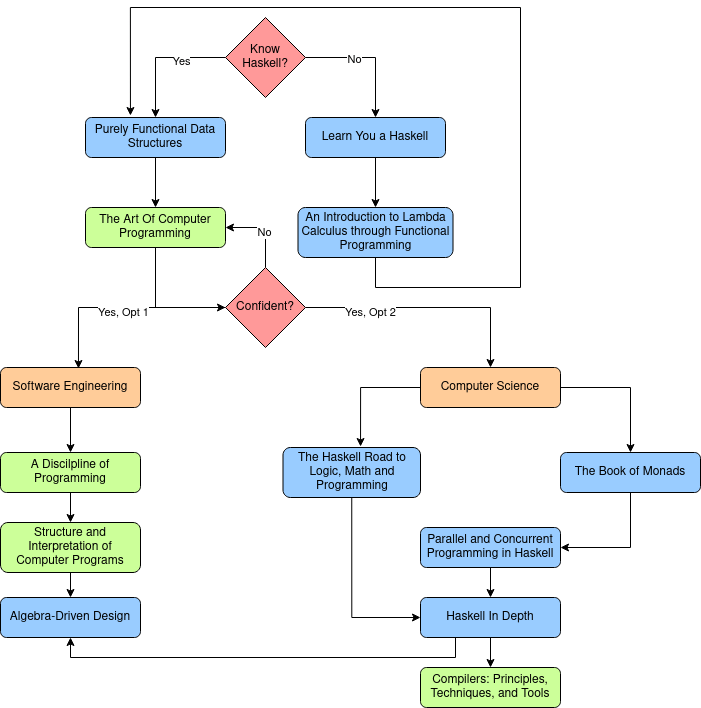

The diagram above was exported from draw.io. Its source (the exported page's mxGraphModel, read from the mxfile embedded in the PNG):
<mxGraphModel dx="1621" dy="788" grid="1" gridSize="10" guides="1" tooltips="1" connect="1" arrows="1" fold="1" page="1" pageScale="1" pageWidth="850" pageHeight="1100" math="0" shadow="0">
  <root>
    <mxCell id="0" />
    <mxCell id="1" parent="0" />
    <mxCell id="ehSIUehwhr6paIZZ0BVh-21" style="edgeStyle=orthogonalEdgeStyle;rounded=0;orthogonalLoop=1;jettySize=auto;html=1;exitX=0;exitY=0.5;exitDx=0;exitDy=0;entryX=0.5;entryY=0;entryDx=0;entryDy=0;" parent="1" source="ehSIUehwhr6paIZZ0BVh-1" target="ehSIUehwhr6paIZZ0BVh-2" edge="1">
      <mxGeometry relative="1" as="geometry" />
    </mxCell>
    <mxCell id="ehSIUehwhr6paIZZ0BVh-23" value="Yes" style="edgeLabel;html=1;align=center;verticalAlign=middle;resizable=0;points=[];" parent="ehSIUehwhr6paIZZ0BVh-21" vertex="1" connectable="0">
      <mxGeometry x="-0.3077" y="3" relative="1" as="geometry">
        <mxPoint as="offset" />
      </mxGeometry>
    </mxCell>
    <mxCell id="ehSIUehwhr6paIZZ0BVh-22" style="edgeStyle=orthogonalEdgeStyle;rounded=0;orthogonalLoop=1;jettySize=auto;html=1;exitX=1;exitY=0.5;exitDx=0;exitDy=0;entryX=0.5;entryY=0;entryDx=0;entryDy=0;" parent="1" source="ehSIUehwhr6paIZZ0BVh-1" target="ehSIUehwhr6paIZZ0BVh-5" edge="1">
      <mxGeometry relative="1" as="geometry" />
    </mxCell>
    <mxCell id="ehSIUehwhr6paIZZ0BVh-26" value="No" style="edgeLabel;html=1;align=center;verticalAlign=middle;resizable=0;points=[];" parent="ehSIUehwhr6paIZZ0BVh-22" vertex="1" connectable="0">
      <mxGeometry x="-0.2615" y="-1" relative="1" as="geometry">
        <mxPoint as="offset" />
      </mxGeometry>
    </mxCell>
    <mxCell id="ehSIUehwhr6paIZZ0BVh-1" value="Know Haskell?" style="rhombus;whiteSpace=wrap;html=1;fillColor=#FF9999;" parent="1" vertex="1">
      <mxGeometry x="805" y="20" width="80" height="80" as="geometry" />
    </mxCell>
    <mxCell id="ehSIUehwhr6paIZZ0BVh-27" style="edgeStyle=orthogonalEdgeStyle;rounded=0;orthogonalLoop=1;jettySize=auto;html=1;exitX=0.5;exitY=1;exitDx=0;exitDy=0;entryX=0.5;entryY=0;entryDx=0;entryDy=0;" parent="1" source="ehSIUehwhr6paIZZ0BVh-2" target="ehSIUehwhr6paIZZ0BVh-6" edge="1">
      <mxGeometry relative="1" as="geometry" />
    </mxCell>
    <mxCell id="ehSIUehwhr6paIZZ0BVh-2" value="Purely Functional Data Structures" style="rounded=1;whiteSpace=wrap;html=1;fillColor=#99CCFF;" parent="1" vertex="1">
      <mxGeometry x="665" y="120" width="140" height="40" as="geometry" />
    </mxCell>
    <mxCell id="ehSIUehwhr6paIZZ0BVh-31" style="edgeStyle=orthogonalEdgeStyle;rounded=0;orthogonalLoop=1;jettySize=auto;html=1;exitX=0.5;exitY=1;exitDx=0;exitDy=0;entryX=0.321;entryY=-0.05;entryDx=0;entryDy=0;entryPerimeter=0;" parent="1" source="ehSIUehwhr6paIZZ0BVh-4" target="ehSIUehwhr6paIZZ0BVh-2" edge="1">
      <mxGeometry relative="1" as="geometry">
        <Array as="points">
          <mxPoint x="955" y="290" />
          <mxPoint x="1100" y="290" />
          <mxPoint x="1100" y="10" />
          <mxPoint x="710" y="10" />
        </Array>
      </mxGeometry>
    </mxCell>
    <mxCell id="ehSIUehwhr6paIZZ0BVh-4" value="An Introduction to Lambda Calculus through Functional Programming " style="rounded=1;whiteSpace=wrap;html=1;fillColor=#99CCFF;" parent="1" vertex="1">
      <mxGeometry x="877.5" y="210" width="155" height="50" as="geometry" />
    </mxCell>
    <mxCell id="ehSIUehwhr6paIZZ0BVh-28" style="edgeStyle=orthogonalEdgeStyle;rounded=0;orthogonalLoop=1;jettySize=auto;html=1;exitX=0.5;exitY=1;exitDx=0;exitDy=0;entryX=0.5;entryY=0;entryDx=0;entryDy=0;" parent="1" source="ehSIUehwhr6paIZZ0BVh-5" target="ehSIUehwhr6paIZZ0BVh-4" edge="1">
      <mxGeometry relative="1" as="geometry" />
    </mxCell>
    <mxCell id="ehSIUehwhr6paIZZ0BVh-5" value="Learn You a Haskell" style="rounded=1;whiteSpace=wrap;html=1;fillColor=#99CCFF;" parent="1" vertex="1">
      <mxGeometry x="885" y="120" width="140" height="40" as="geometry" />
    </mxCell>
    <mxCell id="ehSIUehwhr6paIZZ0BVh-29" style="edgeStyle=orthogonalEdgeStyle;rounded=0;orthogonalLoop=1;jettySize=auto;html=1;exitX=0.5;exitY=1;exitDx=0;exitDy=0;entryX=0;entryY=0.5;entryDx=0;entryDy=0;" parent="1" source="ehSIUehwhr6paIZZ0BVh-6" target="ehSIUehwhr6paIZZ0BVh-7" edge="1">
      <mxGeometry relative="1" as="geometry" />
    </mxCell>
    <mxCell id="ehSIUehwhr6paIZZ0BVh-6" value="The Art Of Computer Programming" style="rounded=1;whiteSpace=wrap;html=1;fillColor=#CCFF99;" parent="1" vertex="1">
      <mxGeometry x="665" y="210" width="140" height="40" as="geometry" />
    </mxCell>
    <mxCell id="ehSIUehwhr6paIZZ0BVh-32" style="edgeStyle=orthogonalEdgeStyle;rounded=0;orthogonalLoop=1;jettySize=auto;html=1;exitX=0;exitY=0.5;exitDx=0;exitDy=0;entryX=0.557;entryY=0.025;entryDx=0;entryDy=0;entryPerimeter=0;" parent="1" source="ehSIUehwhr6paIZZ0BVh-7" target="ehSIUehwhr6paIZZ0BVh-10" edge="1">
      <mxGeometry relative="1" as="geometry" />
    </mxCell>
    <mxCell id="ehSIUehwhr6paIZZ0BVh-34" value="Yes, Opt 1" style="edgeLabel;html=1;align=center;verticalAlign=middle;resizable=0;points=[];" parent="ehSIUehwhr6paIZZ0BVh-32" vertex="1" connectable="0">
      <mxGeometry x="-0.0096" y="4" relative="1" as="geometry">
        <mxPoint as="offset" />
      </mxGeometry>
    </mxCell>
    <mxCell id="ehSIUehwhr6paIZZ0BVh-33" style="edgeStyle=orthogonalEdgeStyle;rounded=0;orthogonalLoop=1;jettySize=auto;html=1;exitX=1;exitY=0.5;exitDx=0;exitDy=0;entryX=0.5;entryY=0;entryDx=0;entryDy=0;" parent="1" source="ehSIUehwhr6paIZZ0BVh-7" target="ehSIUehwhr6paIZZ0BVh-11" edge="1">
      <mxGeometry relative="1" as="geometry" />
    </mxCell>
    <mxCell id="ehSIUehwhr6paIZZ0BVh-35" value="Yes, Opt 2" style="edgeLabel;html=1;align=center;verticalAlign=middle;resizable=0;points=[];" parent="ehSIUehwhr6paIZZ0BVh-33" vertex="1" connectable="0">
      <mxGeometry x="-0.4776" y="-4" relative="1" as="geometry">
        <mxPoint as="offset" />
      </mxGeometry>
    </mxCell>
    <mxCell id="ehSIUehwhr6paIZZ0BVh-36" style="edgeStyle=orthogonalEdgeStyle;rounded=0;orthogonalLoop=1;jettySize=auto;html=1;exitX=0.5;exitY=0;exitDx=0;exitDy=0;entryX=1;entryY=0.5;entryDx=0;entryDy=0;" parent="1" source="ehSIUehwhr6paIZZ0BVh-7" target="ehSIUehwhr6paIZZ0BVh-6" edge="1">
      <mxGeometry relative="1" as="geometry">
        <Array as="points">
          <mxPoint x="845" y="230" />
        </Array>
      </mxGeometry>
    </mxCell>
    <mxCell id="ehSIUehwhr6paIZZ0BVh-40" value="No" style="edgeLabel;html=1;align=center;verticalAlign=middle;resizable=0;points=[];" parent="ehSIUehwhr6paIZZ0BVh-36" vertex="1" connectable="0">
      <mxGeometry x="-0.1" y="2" relative="1" as="geometry">
        <mxPoint as="offset" />
      </mxGeometry>
    </mxCell>
    <mxCell id="ehSIUehwhr6paIZZ0BVh-7" value="Confident?" style="rhombus;whiteSpace=wrap;html=1;fillColor=#FF9999;" parent="1" vertex="1">
      <mxGeometry x="805" y="270" width="80" height="80" as="geometry" />
    </mxCell>
    <mxCell id="dE8sYhg9LEZOt8An-8ZS-4" style="edgeStyle=orthogonalEdgeStyle;rounded=0;orthogonalLoop=1;jettySize=auto;html=1;exitX=0.5;exitY=1;exitDx=0;exitDy=0;entryX=0.5;entryY=0;entryDx=0;entryDy=0;" edge="1" parent="1" source="ehSIUehwhr6paIZZ0BVh-10" target="dE8sYhg9LEZOt8An-8ZS-3">
      <mxGeometry relative="1" as="geometry" />
    </mxCell>
    <mxCell id="ehSIUehwhr6paIZZ0BVh-10" value="Software Engineering" style="rounded=1;whiteSpace=wrap;html=1;fillColor=#FFCC99;" parent="1" vertex="1">
      <mxGeometry x="580" y="370" width="140" height="40" as="geometry" />
    </mxCell>
    <mxCell id="ehSIUehwhr6paIZZ0BVh-42" style="edgeStyle=orthogonalEdgeStyle;rounded=0;orthogonalLoop=1;jettySize=auto;html=1;exitX=0;exitY=0.5;exitDx=0;exitDy=0;entryX=0.564;entryY=-0.02;entryDx=0;entryDy=0;entryPerimeter=0;" parent="1" source="ehSIUehwhr6paIZZ0BVh-11" target="ehSIUehwhr6paIZZ0BVh-12" edge="1">
      <mxGeometry relative="1" as="geometry" />
    </mxCell>
    <mxCell id="ehSIUehwhr6paIZZ0BVh-43" style="edgeStyle=orthogonalEdgeStyle;rounded=0;orthogonalLoop=1;jettySize=auto;html=1;exitX=1;exitY=0.5;exitDx=0;exitDy=0;entryX=0.5;entryY=0;entryDx=0;entryDy=0;" parent="1" source="ehSIUehwhr6paIZZ0BVh-11" target="ehSIUehwhr6paIZZ0BVh-17" edge="1">
      <mxGeometry relative="1" as="geometry" />
    </mxCell>
    <mxCell id="ehSIUehwhr6paIZZ0BVh-11" value="Computer Science" style="rounded=1;whiteSpace=wrap;html=1;fillColor=#FFCC99;" parent="1" vertex="1">
      <mxGeometry x="1000" y="370" width="140" height="40" as="geometry" />
    </mxCell>
    <mxCell id="ehSIUehwhr6paIZZ0BVh-47" style="edgeStyle=orthogonalEdgeStyle;rounded=0;orthogonalLoop=1;jettySize=auto;html=1;exitX=0.5;exitY=1;exitDx=0;exitDy=0;entryX=0;entryY=0.5;entryDx=0;entryDy=0;" parent="1" source="ehSIUehwhr6paIZZ0BVh-12" target="ehSIUehwhr6paIZZ0BVh-18" edge="1">
      <mxGeometry relative="1" as="geometry" />
    </mxCell>
    <mxCell id="ehSIUehwhr6paIZZ0BVh-12" value="The Haskell Road to Logic, Math and Programming" style="rounded=1;whiteSpace=wrap;html=1;fillColor=#99CCFF;" parent="1" vertex="1">
      <mxGeometry x="862.5" y="450" width="137.5" height="50" as="geometry" />
    </mxCell>
    <mxCell id="ehSIUehwhr6paIZZ0BVh-13" value="Algebra-Driven Design" style="rounded=1;whiteSpace=wrap;html=1;fillColor=#99CCFF;" parent="1" vertex="1">
      <mxGeometry x="580" y="600" width="140" height="40" as="geometry" />
    </mxCell>
    <mxCell id="dE8sYhg9LEZOt8An-8ZS-6" style="edgeStyle=orthogonalEdgeStyle;rounded=0;orthogonalLoop=1;jettySize=auto;html=1;exitX=0.5;exitY=1;exitDx=0;exitDy=0;entryX=0.5;entryY=0;entryDx=0;entryDy=0;" edge="1" parent="1" source="ehSIUehwhr6paIZZ0BVh-14" target="ehSIUehwhr6paIZZ0BVh-13">
      <mxGeometry relative="1" as="geometry" />
    </mxCell>
    <mxCell id="ehSIUehwhr6paIZZ0BVh-14" value="Structure and Interpretation of Computer Programs" style="rounded=1;whiteSpace=wrap;html=1;fillColor=#CCFF99;" parent="1" vertex="1">
      <mxGeometry x="580" y="525" width="140" height="50" as="geometry" />
    </mxCell>
    <mxCell id="ehSIUehwhr6paIZZ0BVh-49" style="edgeStyle=orthogonalEdgeStyle;rounded=0;orthogonalLoop=1;jettySize=auto;html=1;exitX=0.5;exitY=1;exitDx=0;exitDy=0;entryX=0.5;entryY=0;entryDx=0;entryDy=0;" parent="1" source="ehSIUehwhr6paIZZ0BVh-15" target="ehSIUehwhr6paIZZ0BVh-18" edge="1">
      <mxGeometry relative="1" as="geometry" />
    </mxCell>
    <mxCell id="ehSIUehwhr6paIZZ0BVh-15" value="Parallel and Concurrent Programming in Haskell" style="rounded=1;whiteSpace=wrap;html=1;fillColor=#99CCFF;" parent="1" vertex="1">
      <mxGeometry x="1000" y="530" width="140" height="40" as="geometry" />
    </mxCell>
    <mxCell id="ehSIUehwhr6paIZZ0BVh-16" value="Compilers: Principles, Techniques, and Tools" style="rounded=1;whiteSpace=wrap;html=1;fillColor=#CCFF99;" parent="1" vertex="1">
      <mxGeometry x="1000" y="670" width="140" height="40" as="geometry" />
    </mxCell>
    <mxCell id="ehSIUehwhr6paIZZ0BVh-46" style="edgeStyle=orthogonalEdgeStyle;rounded=0;orthogonalLoop=1;jettySize=auto;html=1;exitX=0.5;exitY=1;exitDx=0;exitDy=0;entryX=1;entryY=0.5;entryDx=0;entryDy=0;" parent="1" source="ehSIUehwhr6paIZZ0BVh-17" target="ehSIUehwhr6paIZZ0BVh-15" edge="1">
      <mxGeometry relative="1" as="geometry" />
    </mxCell>
    <mxCell id="ehSIUehwhr6paIZZ0BVh-17" value="The Book of Monads" style="rounded=1;whiteSpace=wrap;html=1;fillColor=#99CCFF;" parent="1" vertex="1">
      <mxGeometry x="1140" y="455" width="140" height="40" as="geometry" />
    </mxCell>
    <mxCell id="ehSIUehwhr6paIZZ0BVh-50" style="edgeStyle=orthogonalEdgeStyle;rounded=0;orthogonalLoop=1;jettySize=auto;html=1;exitX=0.5;exitY=1;exitDx=0;exitDy=0;entryX=0.5;entryY=0;entryDx=0;entryDy=0;" parent="1" source="ehSIUehwhr6paIZZ0BVh-18" target="ehSIUehwhr6paIZZ0BVh-16" edge="1">
      <mxGeometry relative="1" as="geometry" />
    </mxCell>
    <mxCell id="dE8sYhg9LEZOt8An-8ZS-7" style="edgeStyle=orthogonalEdgeStyle;rounded=0;orthogonalLoop=1;jettySize=auto;html=1;exitX=0.25;exitY=1;exitDx=0;exitDy=0;entryX=0.5;entryY=1;entryDx=0;entryDy=0;" edge="1" parent="1" source="ehSIUehwhr6paIZZ0BVh-18" target="ehSIUehwhr6paIZZ0BVh-13">
      <mxGeometry relative="1" as="geometry" />
    </mxCell>
    <mxCell id="ehSIUehwhr6paIZZ0BVh-18" value="Haskell In Depth" style="rounded=1;whiteSpace=wrap;html=1;fillColor=#99CCFF;" parent="1" vertex="1">
      <mxGeometry x="1000" y="600" width="140" height="40" as="geometry" />
    </mxCell>
    <mxCell id="dE8sYhg9LEZOt8An-8ZS-5" style="edgeStyle=orthogonalEdgeStyle;rounded=0;orthogonalLoop=1;jettySize=auto;html=1;exitX=0.5;exitY=1;exitDx=0;exitDy=0;entryX=0.5;entryY=0;entryDx=0;entryDy=0;" edge="1" parent="1" source="dE8sYhg9LEZOt8An-8ZS-3" target="ehSIUehwhr6paIZZ0BVh-14">
      <mxGeometry relative="1" as="geometry" />
    </mxCell>
    <mxCell id="dE8sYhg9LEZOt8An-8ZS-3" value="A Discilpline of Programming" style="rounded=1;whiteSpace=wrap;html=1;fillColor=#CCFF99;" vertex="1" parent="1">
      <mxGeometry x="580" y="455" width="140" height="40" as="geometry" />
    </mxCell>
  </root>
</mxGraphModel>